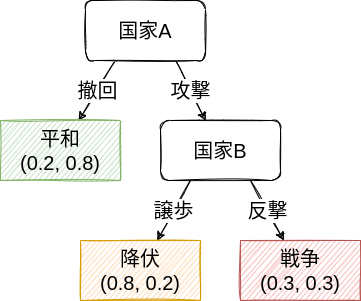

The diagram above was exported from draw.io. Its source (the exported page's mxGraphModel, read from the mxfile embedded in the PNG):
<mxGraphModel dx="2224" dy="777" grid="1" gridSize="10" guides="1" tooltips="1" connect="1" arrows="1" fold="1" page="1" pageScale="1" pageWidth="850" pageHeight="1100" math="0" shadow="0">
  <root>
    <mxCell id="0" />
    <mxCell id="1" parent="0" />
    <mxCell id="12" value="撤回" style="edgeStyle=none;html=1;exitX=0.25;exitY=1;exitDx=0;exitDy=0;fontSize=20;sketch=1;" parent="1" source="14" target="15" edge="1">
      <mxGeometry relative="1" as="geometry" />
    </mxCell>
    <mxCell id="13" value="攻撃" style="edgeStyle=none;sketch=1;html=1;exitX=0.75;exitY=1;exitDx=0;exitDy=0;fontSize=20;" parent="1" source="14" target="18" edge="1">
      <mxGeometry relative="1" as="geometry" />
    </mxCell>
    <mxCell id="14" value="&lt;font style=&quot;font-size: 20px&quot;&gt;国家A&lt;/font&gt;" style="whiteSpace=wrap;html=1;sketch=1;rounded=1;" parent="1" vertex="1">
      <mxGeometry x="-715" y="40" width="120" height="60" as="geometry" />
    </mxCell>
    <mxCell id="15" value="平和&lt;br&gt;(0.2, 0.8)" style="whiteSpace=wrap;html=1;rounded=0;sketch=1;fontSize=20;fillColor=#d5e8d4;strokeColor=#82b366;" parent="1" vertex="1">
      <mxGeometry x="-800" y="160" width="120" height="60" as="geometry" />
    </mxCell>
    <mxCell id="16" value="譲歩" style="edgeStyle=none;sketch=1;html=1;exitX=0.25;exitY=1;exitDx=0;exitDy=0;fontSize=20;" parent="1" source="18" target="26" edge="1">
      <mxGeometry relative="1" as="geometry">
        <mxPoint x="-643.3333333333333" y="280" as="targetPoint" />
      </mxGeometry>
    </mxCell>
    <mxCell id="17" value="反撃" style="edgeStyle=none;sketch=1;html=1;exitX=0.75;exitY=1;exitDx=0;exitDy=0;fontSize=20;" parent="1" source="18" target="27" edge="1">
      <mxGeometry relative="1" as="geometry">
        <mxPoint x="-516.6666666666667" y="280" as="targetPoint" />
      </mxGeometry>
    </mxCell>
    <mxCell id="18" value="&lt;font style=&quot;font-size: 20px&quot;&gt;国家B&lt;/font&gt;" style="whiteSpace=wrap;html=1;sketch=1;rounded=1;" parent="1" vertex="1">
      <mxGeometry x="-640" y="160" width="120" height="60" as="geometry" />
    </mxCell>
    <mxCell id="26" value="降伏&lt;br&gt;(0.8, 0.2)" style="whiteSpace=wrap;html=1;rounded=0;sketch=1;fontSize=20;fillColor=#ffe6cc;strokeColor=#d79b00;" parent="1" vertex="1">
      <mxGeometry x="-720" y="280" width="120" height="60" as="geometry" />
    </mxCell>
    <mxCell id="27" value="戦争&lt;br&gt;(0.3, 0.3)" style="whiteSpace=wrap;html=1;rounded=0;sketch=1;fontSize=20;fillColor=#f8cecc;strokeColor=#b85450;" parent="1" vertex="1">
      <mxGeometry x="-560" y="280" width="120" height="60" as="geometry" />
    </mxCell>
  </root>
</mxGraphModel>